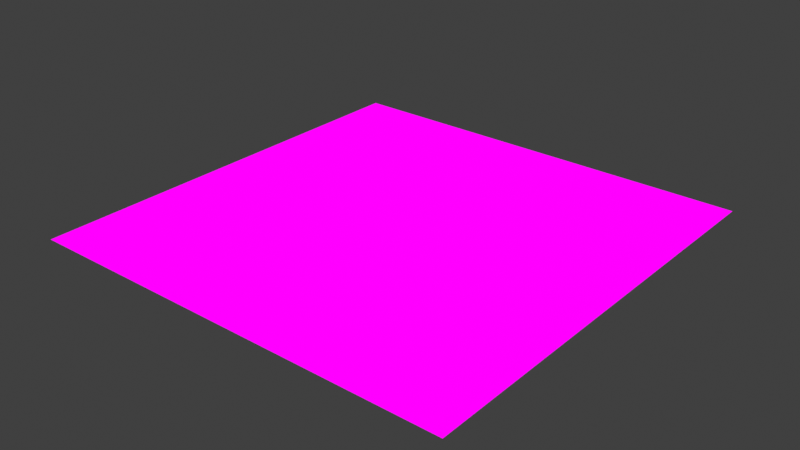 # Source: 1F003.blend  (saved by Blender 4.2.66; exported with 4.5.12 LTS)
import bpy
from mathutils import Matrix  # noqa: F401  (used for matrix-valued properties, if any)

bpy.ops.wm.read_factory_settings(use_empty=True)
scene = bpy.context.scene
scene.name = 'Scene'

# ---- materials (node trees are filled in below, after node groups)
mat_1f003_material = bpy.data.materials.new('1F003_Material')

# ---- node groups
ng_pointlight = bpy.data.node_groups.new('PointLight', 'ShaderNodeTree')
_s = ng_pointlight.interface.new_socket(name='Vector', in_out='OUTPUT', socket_type='NodeSocketVector')
_s = ng_pointlight.interface.new_socket(name='pointLightParam Z', in_out='INPUT', socket_type='NodeSocketFloat')
_s.default_value = 0.5
_s.min_value = -1e+04
_s.max_value = 1e+04
_s = ng_pointlight.interface.new_socket(name='pointLightParam W', in_out='INPUT', socket_type='NodeSocketFloat')
_s.default_value = 0.5
_s.min_value = -1e+04
_s.max_value = 1e+04
_N = ng_pointlight.nodes; _L = ng_pointlight.links
n0 = _N.new('NodeGroupOutput'); n0.name = 'Group Output'; n0.location = (1260, 0)
n1 = _N.new('ShaderNodeCombineXYZ'); n1.name = 'Combine XYZ.001'; n1.location = (70, -240)
n1.inputs[0].default_value = 0.0169
n1.inputs[1].default_value = -0.03418
n1.inputs[2].default_value = 0.2641
n2 = _N.new('ShaderNodeNewGeometry'); n2.name = 'Geometry.001'; n2.location = (30, -420)
n3 = _N.new('ShaderNodeVectorMath'); n3.name = 'Vector Math'; n3.location = (390, -340)
n3.operation = 'SUBTRACT'
n4 = _N.new('ShaderNodeVectorMath'); n4.name = 'Vector Math.001'; n4.location = (710, -260)
n4.operation = 'DOT_PRODUCT'
n5 = _N.new('ShaderNodeMath'); n5.name = 'Math.002'; n5.location = (1250, -100)
n5.operation = 'SUBTRACT'
n6 = _N.new('ShaderNodeMath'); n6.name = 'Math.003'; n6.location = (910, -180)
n6.operation = 'SQRT'
n7 = _N.new('ShaderNodeMath'); n7.name = 'Math.004'; n7.location = (1610, -100)
n7.operation = 'MULTIPLY'
n7.use_clamp = True
n8 = _N.new('ShaderNodeMath'); n8.name = 'Math.005'; n8.location = (1170, -280)
n8.operation = 'DIVIDE'
n8.inputs[0].default_value = 1.0
n9 = _N.new('ShaderNodeVectorMath'); n9.name = 'Vector Math.003'; n9.location = (1430, -380)
n9.operation = 'MULTIPLY'
n10 = _N.new('ShaderNodeNewGeometry'); n10.name = 'Geometry.002'; n10.location = (1430, -520)
n11 = _N.new('ShaderNodeVectorMath'); n11.name = 'Vector Math.004'; n11.location = (1650, -340)
n11.operation = 'DOT_PRODUCT'
n12 = _N.new('ShaderNodeMath'); n12.name = 'Math.006'; n12.location = (1990, -260)
n12.operation = 'MULTIPLY_ADD'
n13 = _N.new('NodeFrame'); n13.name = 'Frame.002'; n13.location = (-1310, 240)
n13.label = 'pointLightPos0 Output'
n13.width = 2520
n14 = _N.new('ShaderNodeCombineXYZ'); n14.name = 'Combine XYZ.003'; n14.location = (2350, -100)
n15 = _N.new('NodeGroupInput'); n15.name = 'Group Input.002'; n15.location = (970, -100)
n16 = _N.new('NodeGroupInput'); n16.name = 'Group Input.003'; n16.location = (1430, -40)
n1.parent = n13
n2.parent = n13
n3.parent = n13
n4.parent = n13
n5.parent = n13
n6.parent = n13
n7.parent = n13
n8.parent = n13
n9.parent = n13
n10.parent = n13
n11.parent = n13
n12.parent = n13
n14.parent = n13
n15.parent = n13
n16.parent = n13
_L.new(n3.outputs[0], n4.inputs[0])
_L.new(n7.outputs[0], n14.inputs[2])
_L.new(n5.outputs[0], n7.inputs[1])
_L.new(n9.outputs[0], n11.inputs[0])
_L.new(n8.outputs[0], n9.inputs[0])
_L.new(n12.outputs[0], n14.inputs[0])
_L.new(n6.outputs[0], n8.inputs[1])
_L.new(n10.outputs[1], n11.inputs[1])
_L.new(n3.outputs[0], n4.inputs[1])
_L.new(n2.outputs[0], n3.inputs[1])
_L.new(n11.outputs[1], n12.inputs[0])
_L.new(n1.outputs[0], n3.inputs[0])
_L.new(n3.outputs[0], n9.inputs[1])
_L.new(n14.outputs[0], n0.inputs[0])
_L.new(n15.outputs[0], n5.inputs[0])
_L.new(n16.outputs[1], n7.inputs[0])
_L.new(n4.outputs[1], n6.inputs[0])
_L.new(n6.outputs[0], n5.inputs[1])
n0.is_active_output = True
ng_uvoffset0 = bpy.data.node_groups.new('uvOffset0', 'ShaderNodeTree')
_s = ng_uvoffset0.interface.new_socket(name='UV Out', in_out='OUTPUT', socket_type='NodeSocketVector')
_s = ng_uvoffset0.interface.new_socket(name='UV Input', in_out='INPUT', socket_type='NodeSocketVector')
_s.min_value = -1e+04
_s.max_value = 1e+04
_s = ng_uvoffset0.interface.new_socket(name='Offset X', in_out='INPUT', socket_type='NodeSocketFloat')
_s.min_value = -1e+04
_s.max_value = 1e+04
_s = ng_uvoffset0.interface.new_socket(name='Offset Y', in_out='INPUT', socket_type='NodeSocketFloat')
_s.default_value = 1.0
_s.min_value = -1e+04
_s.max_value = 1e+04
_s = ng_uvoffset0.interface.new_socket(name='Scale X', in_out='INPUT', socket_type='NodeSocketFloat')
_s.min_value = -1e+04
_s.max_value = 1e+04
_s = ng_uvoffset0.interface.new_socket(name='Scale Y', in_out='INPUT', socket_type='NodeSocketFloat')
_s.min_value = -1e+04
_s.max_value = 1e+04
_N = ng_uvoffset0.nodes; _L = ng_uvoffset0.links
n0 = _N.new('NodeGroupOutput'); n0.name = 'Group Output'; n0.location = (1080, 40)
n1 = _N.new('NodeGroupInput'); n1.name = 'Group Input'; n1.location = (30, -50)
n2 = _N.new('ShaderNodeCombineXYZ'); n2.name = 'Combine XYZ.002'; n2.location = (35, -120)
n2.inputs[1].default_value = -1.0
n3 = _N.new('ShaderNodeVectorMath'); n3.name = 'Vector Math.005'; n3.location = (355, -40)
n4 = _N.new('ShaderNodeVectorMath'); n4.name = 'Vector Math.006'; n4.location = (595, -80)
n4.operation = 'MULTIPLY'
n5 = _N.new('ShaderNodeCombineXYZ'); n5.name = 'Combine XYZ.006'; n5.location = (355, -220)
n6 = _N.new('ShaderNodeVectorMath'); n6.name = 'Vector Math.007'; n6.location = (1015, -200)
n7 = _N.new('ShaderNodeCombineXYZ'); n7.name = 'Combine XYZ.007'; n7.location = (675, -380)
n8 = _N.new('ShaderNodeMath'); n8.name = 'Math.001'; n8.location = (415, -460)
n8.operation = 'SUBTRACT'
n8.inputs[0].default_value = 1.0
n9 = _N.new('NodeFrame'); n9.name = 'Frame.005'; n9.location = (-510, 230)
n9.label = 'UV Offset0'
n9.width = 1185
n10 = _N.new('NodeGroupInput'); n10.name = 'Group Input.001'; n10.location = (30, -290)
n11 = _N.new('NodeGroupInput'); n11.name = 'Group Input.002'; n11.location = (50, -410)
n1.parent = n9
n2.parent = n9
n3.parent = n9
n4.parent = n9
n5.parent = n9
n6.parent = n9
n7.parent = n9
n8.parent = n9
n10.parent = n9
n11.parent = n9
_L.new(n2.outputs[0], n3.inputs[1])
_L.new(n4.outputs[0], n6.inputs[0])
_L.new(n8.outputs[0], n7.inputs[1])
_L.new(n3.outputs[0], n4.inputs[0])
_L.new(n5.outputs[0], n4.inputs[1])
_L.new(n7.outputs[0], n6.inputs[1])
_L.new(n1.outputs[0], n3.inputs[0])
_L.new(n6.outputs[0], n0.inputs[0])
_L.new(n10.outputs[3], n5.inputs[0])
_L.new(n10.outputs[4], n5.inputs[1])
_L.new(n11.outputs[1], n7.inputs[0])
_L.new(n11.outputs[2], n8.inputs[1])
n0.is_active_output = True
ng_1f003 = bpy.data.node_groups.new('1F003', 'ShaderNodeTree')
_s = ng_1f003.interface.new_socket(name='Shader Output', in_out='OUTPUT', socket_type='NodeSocketShader')
_s = ng_1f003.interface.new_socket(name='Tex1 Color', in_out='INPUT', socket_type='NodeSocketColor')
_s.default_value = (0.5, 0.5, 0.5, 1.0)
_s = ng_1f003.interface.new_socket(name='Tex1 Alpha', in_out='INPUT', socket_type='NodeSocketFloat')
_s = ng_1f003.interface.new_socket(name='Vertex Color', in_out='INPUT', socket_type='NodeSocketColor')
_s.default_value = (0.5, 0.5, 0.5, 1.0)
_s = ng_1f003.interface.new_socket(name='Vertex Alpha', in_out='INPUT', socket_type='NodeSocketFloat')
_s.min_value = -1e+04
_s.max_value = 1e+04
_s = ng_1f003.interface.new_socket(name='PointLight Vector', in_out='INPUT', socket_type='NodeSocketVector')
_s.min_value = -1e+04
_s.max_value = 1e+04
_s.hide_value = True
_s = ng_1f003.interface.new_socket(name='pointLightColor0', in_out='INPUT', socket_type='NodeSocketColor')
_s.default_value = (0.5, 0.5, 0.5, 1.0)
ng_1f003.interface.new_panel('pointLightParam0')
_s = ng_1f003.interface.new_socket(name='pointLightParam0 X', in_out='INPUT', socket_type='NodeSocketFloat')
_s = ng_1f003.interface.new_socket(name='pointLightParam0 Y', in_out='INPUT', socket_type='NodeSocketFloat')
_s = ng_1f003.interface.new_socket(name='pointLightParam0 Z', in_out='INPUT', socket_type='NodeSocketFloat')
_s = ng_1f003.interface.new_socket(name='pointLightParam0 W', in_out='INPUT', socket_type='NodeSocketFloat')
ng_1f003.interface.new_panel('uvOffset0')
_s = ng_1f003.interface.new_socket(name='uvOffset0 Offset X', in_out='INPUT', socket_type='NodeSocketFloat')
_s = ng_1f003.interface.new_socket(name='uvOffset0 Offset Y', in_out='INPUT', socket_type='NodeSocketFloat')
_s = ng_1f003.interface.new_socket(name='uvOffset0 Scale X', in_out='INPUT', socket_type='NodeSocketFloat')
_s.default_value = 1.0
_s = ng_1f003.interface.new_socket(name='uvOffset0 Scale Y', in_out='INPUT', socket_type='NodeSocketFloat')
_s.default_value = 1.0
_N = ng_1f003.nodes; _L = ng_1f003.links
n0 = _N.new('NodeGroupOutput'); n0.name = 'Group Output'; n0.location = (2260, 180)
n1 = _N.new('ShaderNodeMix'); n1.name = 'Mix'; n1.location = (1700, 20)
n1.data_type = 'RGBA'
n1.clamp_factor = False
n2 = _N.new('ShaderNodeBsdfTransparent'); n2.name = 'Transparent BSDF'; n2.location = (1660, 180)
n3 = _N.new('ShaderNodeMixShader'); n3.name = 'Mix Shader'; n3.location = (2000, 200)
n4 = _N.new('NodeGroupInput'); n4.name = 'Group Input.001'; n4.location = (1380, 320)
n5 = _N.new('NodeGroupInput'); n5.name = 'Group Input.003'; n5.location = (960, -120)
n6 = _N.new('ShaderNodeSeparateXYZ'); n6.name = 'Separate XYZ'; n6.location = (1140, -40)
n7 = _N.new('NodeGroupInput'); n7.name = 'Group Input.006'; n7.location = (1400, -420)
n8 = _N.new('NodeGroupInput'); n8.name = 'Group Input.007'; n8.location = (1160, -300)
n9 = _N.new('ShaderNodeMath'); n9.name = 'Math'; n9.location = (1660, 360)
n9.operation = 'MULTIPLY'
n10 = _N.new('ShaderNodeMix'); n10.name = 'Mix.002'; n10.location = (1400, -180)
n10.data_type = 'RGBA'
n10.blend_type = 'MULTIPLY'
n10.inputs[0].default_value = 1.0
n11 = _N.new('ShaderNodeMath'); n11.name = 'Math.001'; n11.location = (1400, 0)
n11.operation = 'MULTIPLY'
_L.new(n2.outputs[0], n3.inputs[1])
_L.new(n5.outputs[4], n6.inputs[0])
_L.new(n10.outputs[2], n1.inputs[6])
_L.new(n1.outputs[2], n3.inputs[2])
_L.new(n7.outputs[5], n1.inputs[7])
_L.new(n4.outputs[1], n9.inputs[0])
_L.new(n4.outputs[3], n9.inputs[1])
_L.new(n9.outputs[0], n3.inputs[0])
_L.new(n8.outputs[0], n10.inputs[6])
_L.new(n8.outputs[2], n10.inputs[7])
_L.new(n6.outputs[2], n11.inputs[1])
_L.new(n3.outputs[0], n0.inputs[0])
_L.new(n6.outputs[0], n11.inputs[0])
_L.new(n11.outputs[0], n1.inputs[0])
n0.is_active_output = True

# ---- material node trees
mat_1f003_material.use_nodes = True; mat_1f003_material.node_tree.nodes.clear()
_N = mat_1f003_material.node_tree.nodes; _L = mat_1f003_material.node_tree.links
n0 = _N.new('ShaderNodeOutputMaterial'); n0.name = 'Material Output'; n0.location = (420, 440)
n1 = _N.new('ShaderNodeUVMap'); n1.name = 'UV Map'; n1.location = (-920, 480)
n2 = _N.new('NodeFrame'); n2.name = 'Frame.003'; n2.location = (-4640, 2060)
n2.label = 'Fog'
n2.width = 1420
n3 = _N.new('ShaderNodeCombineXYZ'); n3.name = 'Combine XYZ.005'; n3.location = (30, -240)
n3.inputs[0].default_value = 0.1
n3.inputs[1].default_value = 0.1
n3.inputs[2].default_value = 0.5
n4 = _N.new('ShaderNodeSeparateXYZ'); n4.name = 'Separate XYZ'; n4.location = (210, -240)
n5 = _N.new('ShaderNodeMath'); n5.name = 'Math.010'; n5.location = (450, -360)
n5.operation = 'SUBTRACT'
n6 = _N.new('ShaderNodeMath'); n6.name = 'Math.013'; n6.location = (490, -40)
n6.operation = 'SUBTRACT'
n7 = _N.new('ShaderNodeMath'); n7.name = 'Math.014'; n7.location = (710, -120)
n7.operation = 'DIVIDE'
n8 = _N.new('ShaderNodeMath'); n8.name = 'Math.015'; n8.location = (910, -180)
n8.operation = 'MULTIPLY'
n9 = _N.new('ShaderNodeMath'); n9.name = 'Math.016'; n9.location = (1250, -260)
n9.operation = 'SUBTRACT'
n10 = _N.new('ShaderNodeTexImage'); n10.name = 'Tex1'; n10.location = (-400, 520)
n11 = _N.new('ShaderNodeGroup'); n11.name = 'PointLight'; n11.location = (-380, 160)
n11.width = 212
n11.node_tree = ng_pointlight
n11.inputs[0].default_value = 0.0
n11.inputs[1].default_value = 0.0
n12 = _N.new('ShaderNodeGroup'); n12.name = 'uvOffset0'; n12.location = (-680, 520)
n12.width = 190
n12.node_tree = ng_uvoffset0
n12.inputs[1].default_value = 0.0
n12.inputs[2].default_value = 0.0
n12.inputs[3].default_value = 1.0
n12.inputs[4].default_value = 1.0
n13 = _N.new('ShaderNodeGroup'); n13.name = '1F003'; n13.location = (20, 420)
n13.width = 233
n13.node_tree = ng_1f003
n13.inputs[5].default_value = (0.0, 0.2652, 1.0, 1.0)
n13.inputs[6].default_value = 0.0
n13.inputs[7].default_value = 0.0
n13.inputs[8].default_value = 0.0
n13.inputs[9].default_value = 0.0
n13.inputs[10].default_value = 0.0
n13.inputs[11].default_value = 0.0
n13.inputs[12].default_value = 1.0
n13.inputs[13].default_value = 1.0
n14 = _N.new('ShaderNodeVertexColor'); n14.name = 'Color Attribute'; n14.location = (-360, 300)
n14.layer_name = 'Color'
n3.parent = n2
n4.parent = n2
n5.parent = n2
n6.parent = n2
n7.parent = n2
n8.parent = n2
n9.parent = n2
_L.new(n3.outputs[0], n4.inputs[0])
_L.new(n4.outputs[1], n5.inputs[0])
_L.new(n4.outputs[0], n6.inputs[0])
_L.new(n4.outputs[1], n6.inputs[1])
_L.new(n5.outputs[0], n7.inputs[1])
_L.new(n6.outputs[0], n7.inputs[0])
_L.new(n7.outputs[0], n8.inputs[0])
_L.new(n4.outputs[2], n8.inputs[1])
_L.new(n8.outputs[0], n9.inputs[0])
_L.new(n4.outputs[2], n9.inputs[1])
_L.new(n1.outputs[0], n12.inputs[0])
_L.new(n12.outputs[0], n10.inputs[0])
_L.new(n13.outputs[0], n0.inputs[0])
_L.new(n11.outputs[0], n13.inputs[4])
_L.new(n14.outputs[0], n13.inputs[2])
_L.new(n14.outputs[1], n13.inputs[3])
_L.new(n10.outputs[0], n13.inputs[0])
_L.new(n10.outputs[1], n13.inputs[1])
n0.is_active_output = True

# ---- world
world_world = bpy.data.worlds.new('World'); scene.world = world_world
world_world.use_nodes = True; world_world.node_tree.nodes.clear()
_N = world_world.node_tree.nodes; _L = world_world.node_tree.links
n0 = _N.new('ShaderNodeOutputWorld'); n0.name = 'World Output'; n0.location = (300, 300)
n1 = _N.new('ShaderNodeBackground'); n1.name = 'Background'; n1.location = (10, 300)
n1.inputs[0].default_value = (0.05088, 0.05088, 0.05088, 1.0)
_L.new(n1.outputs[0], n0.inputs[0])
n0.is_active_output = True
world_world.color = (0.05088, 0.05088, 0.05088)
world_world.use_sun_shadow = False
world_world.sun_shadow_jitter_overblur = 0.0

# ---- lights
light_sun_003 = bpy.data.lights.new('Sun.003', 'SUN')
light_sun_003.transmission_factor = 0.0
light_sun_003.energy = 1.0
light_point = bpy.data.lights.new('Point', 'POINT')
light_point.energy = 759.0
light_point.shadow_soft_size = 0.0151

# ---- meshes
me_plane = bpy.data.meshes.new('Plane')
me_plane.from_pydata([(-1.0, -1.0, 0.0), (1.0, -1.0, 0.0), (-1.0, 1.0, 0.0), (1.0, 1.0, 0.0)], [], [(0, 1, 3, 2)])
_uv = me_plane.uv_layers.new(name='UVMap')
_uv.uv.foreach_set('vector', [0.0, 0.0, 1.0, 0.0, 1.0, 1.0, 0.0, 1.0])
_ca = me_plane.color_attributes.new('Color', 'BYTE_COLOR', 'CORNER')
_ca.data.foreach_set('color', [1.0, 1.0, 1.0, 1.0, 1.0, 1.0, 1.0, 1.0, 1.0, 1.0, 1.0, 1.0, 1.0, 1.0, 1.0, 1.0])
me_plane.materials.append(mat_1f003_material)
me_plane.update()

# ---- objects
ob_lightdirection = bpy.data.objects.new('lightDirection', light_sun_003)
ob_pointlightpos0 = bpy.data.objects.new('pointLightPos0', light_point)
ob_plane = bpy.data.objects.new('Plane', me_plane)

# ---- transforms, parenting, visibility, modifiers, constraints
ob_lightdirection.location = (0.0, 0.0, 1.541)
ob_lightdirection.rotation_euler = (1.224, -2.842e-16, -1.335e-16)
ob_lightdirection.hide_render = True
ob_pointlightpos0.location = (0.0169, -0.03418, 0.2641)
ob_plane.location = (0.0, 0.0, 0.0)

# ---- collection membership
scene.collection.objects.link(ob_lightdirection)
scene.collection.objects.link(ob_pointlightpos0)
scene.collection.objects.link(ob_plane)

# ---- scene / render settings (as saved in the file)
scene.frame_start = 1; scene.frame_end = 250; scene.frame_set(73)
scene.render.engine = 'BLENDER_EEVEE_NEXT'
scene.cycles.use_denoising = False
scene.view_settings.view_transform = 'Standard'
bpy.context.view_layer.update()

# ---- added for rendering (the .blend has no active camera): camera
cam_auto = bpy.data.cameras.new('AutoCamera')
cam_auto.lens = 50.0
cam_auto.sensor_width = 36.0
cam_auto.clip_end = 1000.0
ob_auto_camera = bpy.data.objects.new('AutoCamera', cam_auto)
scene.collection.objects.link(ob_auto_camera)
ob_auto_camera.location = (2.61693, -3.14032, 2.09354)
ob_auto_camera.rotation_euler = (1.09748, -7.21219e-08, 0.694738)
scene.camera = ob_auto_camera
bpy.context.view_layer.update()
